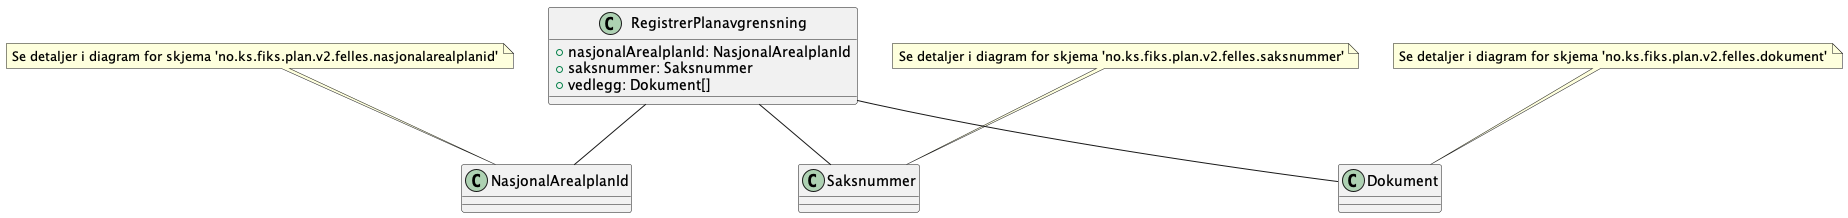

The diagram above was rendered by PlantUML. Its source (embedded in the PNG):
@startuml

class RegistrerPlanavgrensning {
    +nasjonalArealplanId: NasjonalArealplanId
    +saksnummer: Saksnummer
    +vedlegg: Dokument[]
}

RegistrerPlanavgrensning -- NasjonalArealplanId
RegistrerPlanavgrensning -- Saksnummer
RegistrerPlanavgrensning -- Dokument

note top of NasjonalArealplanId : Se detaljer i diagram for skjema 'no.ks.fiks.plan.v2.felles.nasjonalarealplanid'
note top of Saksnummer : Se detaljer i diagram for skjema 'no.ks.fiks.plan.v2.felles.saksnummer'
note top of Dokument : Se detaljer i diagram for skjema 'no.ks.fiks.plan.v2.felles.dokument'

@enduml